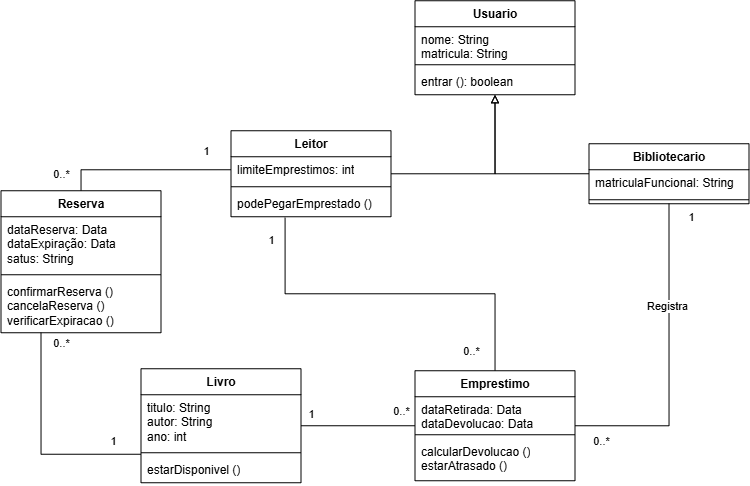

The diagram above was exported from draw.io. Its source (the exported page's mxGraphModel, read from the mxfile embedded in the PNG):
<mxGraphModel dx="393" dy="424" grid="1" gridSize="10" guides="1" tooltips="1" connect="1" arrows="1" fold="1" page="1" pageScale="1" pageWidth="1169" pageHeight="827" math="0" shadow="0">
  <root>
    <mxCell id="0" />
    <mxCell id="1" parent="0" />
    <mxCell id="nI0hv_ulQTQ-y1LbLSn6-1" parent="1" style="swimlane;fontStyle=1;align=center;verticalAlign=top;childLayout=stackLayout;horizontal=1;startSize=26;horizontalStack=0;resizeParent=1;resizeParentMax=0;resizeLast=0;collapsible=1;marginBottom=0;whiteSpace=wrap;html=1;" value="Usuario" vertex="1">
      <mxGeometry height="94" width="160" x="564" y="40" as="geometry" />
    </mxCell>
    <mxCell id="nI0hv_ulQTQ-y1LbLSn6-2" parent="nI0hv_ulQTQ-y1LbLSn6-1" style="text;strokeColor=none;fillColor=none;align=left;verticalAlign=top;spacingLeft=4;spacingRight=4;overflow=hidden;rotatable=0;points=[[0,0.5],[1,0.5]];portConstraint=eastwest;whiteSpace=wrap;html=1;" value="nome: String&lt;div&gt;matricula: String&lt;/div&gt;" vertex="1">
      <mxGeometry height="34" width="160" y="26" as="geometry" />
    </mxCell>
    <mxCell id="nI0hv_ulQTQ-y1LbLSn6-3" parent="nI0hv_ulQTQ-y1LbLSn6-1" style="line;strokeWidth=1;fillColor=none;align=left;verticalAlign=middle;spacingTop=-1;spacingLeft=3;spacingRight=3;rotatable=0;labelPosition=right;points=[];portConstraint=eastwest;strokeColor=inherit;" value="" vertex="1">
      <mxGeometry height="8" width="160" y="60" as="geometry" />
    </mxCell>
    <mxCell id="nI0hv_ulQTQ-y1LbLSn6-4" parent="nI0hv_ulQTQ-y1LbLSn6-1" style="text;strokeColor=none;fillColor=none;align=left;verticalAlign=top;spacingLeft=4;spacingRight=4;overflow=hidden;rotatable=0;points=[[0,0.5],[1,0.5]];portConstraint=eastwest;whiteSpace=wrap;html=1;" value="entrar (): boolean" vertex="1">
      <mxGeometry height="26" width="160" y="68" as="geometry" />
    </mxCell>
    <mxCell id="nI0hv_ulQTQ-y1LbLSn6-32" edge="1" parent="1" source="nI0hv_ulQTQ-y1LbLSn6-9" style="edgeStyle=orthogonalEdgeStyle;rounded=0;orthogonalLoop=1;jettySize=auto;html=1;entryX=0.5;entryY=1;entryDx=0;entryDy=0;endArrow=block;endFill=0;" target="nI0hv_ulQTQ-y1LbLSn6-1">
      <mxGeometry relative="1" as="geometry" />
    </mxCell>
    <mxCell id="nI0hv_ulQTQ-y1LbLSn6-34" edge="1" parent="1" source="nI0hv_ulQTQ-y1LbLSn6-12" style="edgeStyle=orthogonalEdgeStyle;rounded=0;orthogonalLoop=1;jettySize=auto;html=1;exitX=0.338;exitY=1.038;exitDx=0;exitDy=0;exitPerimeter=0;endArrow=none;endFill=0;" target="nI0hv_ulQTQ-y1LbLSn6-27">
      <mxGeometry relative="1" as="geometry" />
    </mxCell>
    <mxCell id="nI0hv_ulQTQ-y1LbLSn6-35" connectable="0" parent="nI0hv_ulQTQ-y1LbLSn6-34" style="edgeLabel;html=1;align=center;verticalAlign=middle;resizable=0;points=[];" value="1" vertex="1">
      <mxGeometry relative="1" x="-0.8732" y="-1" as="geometry">
        <mxPoint x="-13" as="offset" />
      </mxGeometry>
    </mxCell>
    <mxCell id="nI0hv_ulQTQ-y1LbLSn6-36" connectable="0" parent="nI0hv_ulQTQ-y1LbLSn6-34" style="edgeLabel;html=1;align=center;verticalAlign=middle;resizable=0;points=[];" value="0..*" vertex="1">
      <mxGeometry relative="1" x="0.7685" as="geometry">
        <mxPoint x="-24" y="22" as="offset" />
      </mxGeometry>
    </mxCell>
    <mxCell id="nI0hv_ulQTQ-y1LbLSn6-9" parent="1" style="swimlane;fontStyle=1;align=center;verticalAlign=top;childLayout=stackLayout;horizontal=1;startSize=26;horizontalStack=0;resizeParent=1;resizeParentMax=0;resizeLast=0;collapsible=1;marginBottom=0;whiteSpace=wrap;html=1;" value="Leitor" vertex="1">
      <mxGeometry height="86" width="160" x="380" y="170" as="geometry" />
    </mxCell>
    <mxCell id="nI0hv_ulQTQ-y1LbLSn6-10" parent="nI0hv_ulQTQ-y1LbLSn6-9" style="text;strokeColor=none;fillColor=none;align=left;verticalAlign=top;spacingLeft=4;spacingRight=4;overflow=hidden;rotatable=0;points=[[0,0.5],[1,0.5]];portConstraint=eastwest;whiteSpace=wrap;html=1;" value="limiteEmprestimos: int" vertex="1">
      <mxGeometry height="26" width="160" y="26" as="geometry" />
    </mxCell>
    <mxCell id="nI0hv_ulQTQ-y1LbLSn6-11" parent="nI0hv_ulQTQ-y1LbLSn6-9" style="line;strokeWidth=1;fillColor=none;align=left;verticalAlign=middle;spacingTop=-1;spacingLeft=3;spacingRight=3;rotatable=0;labelPosition=right;points=[];portConstraint=eastwest;strokeColor=inherit;" value="" vertex="1">
      <mxGeometry height="8" width="160" y="52" as="geometry" />
    </mxCell>
    <mxCell id="nI0hv_ulQTQ-y1LbLSn6-12" parent="nI0hv_ulQTQ-y1LbLSn6-9" style="text;strokeColor=none;fillColor=none;align=left;verticalAlign=top;spacingLeft=4;spacingRight=4;overflow=hidden;rotatable=0;points=[[0,0.5],[1,0.5]];portConstraint=eastwest;whiteSpace=wrap;html=1;" value="podePegarEmprestado ()" vertex="1">
      <mxGeometry height="26" width="160" y="60" as="geometry" />
    </mxCell>
    <mxCell id="nI0hv_ulQTQ-y1LbLSn6-37" edge="1" parent="1" source="nI0hv_ulQTQ-y1LbLSn6-19" style="edgeStyle=orthogonalEdgeStyle;rounded=0;orthogonalLoop=1;jettySize=auto;html=1;entryX=0;entryY=0.5;entryDx=0;entryDy=0;endArrow=none;endFill=0;" target="nI0hv_ulQTQ-y1LbLSn6-27">
      <mxGeometry relative="1" as="geometry" />
    </mxCell>
    <mxCell id="nI0hv_ulQTQ-y1LbLSn6-38" connectable="0" parent="nI0hv_ulQTQ-y1LbLSn6-37" style="edgeLabel;html=1;align=center;verticalAlign=middle;resizable=0;points=[];" value="1" vertex="1">
      <mxGeometry relative="1" x="-0.7193" y="1" as="geometry">
        <mxPoint x="-6" y="-11" as="offset" />
      </mxGeometry>
    </mxCell>
    <mxCell id="nI0hv_ulQTQ-y1LbLSn6-39" connectable="0" parent="nI0hv_ulQTQ-y1LbLSn6-37" style="edgeLabel;html=1;align=center;verticalAlign=middle;resizable=0;points=[];" value="0..*" vertex="1">
      <mxGeometry relative="1" x="0.614" y="2" as="geometry">
        <mxPoint x="8" y="-13" as="offset" />
      </mxGeometry>
    </mxCell>
    <mxCell id="nI0hv_ulQTQ-y1LbLSn6-19" parent="1" style="swimlane;fontStyle=1;align=center;verticalAlign=top;childLayout=stackLayout;horizontal=1;startSize=26;horizontalStack=0;resizeParent=1;resizeParentMax=0;resizeLast=0;collapsible=1;marginBottom=0;whiteSpace=wrap;html=1;" value="Livro" vertex="1">
      <mxGeometry height="114" width="160" x="290" y="408" as="geometry" />
    </mxCell>
    <mxCell id="nI0hv_ulQTQ-y1LbLSn6-20" parent="nI0hv_ulQTQ-y1LbLSn6-19" style="text;strokeColor=none;fillColor=none;align=left;verticalAlign=top;spacingLeft=4;spacingRight=4;overflow=hidden;rotatable=0;points=[[0,0.5],[1,0.5]];portConstraint=eastwest;whiteSpace=wrap;html=1;" value="titulo: String&lt;div&gt;autor: String&lt;/div&gt;&lt;div&gt;ano: int&lt;/div&gt;" vertex="1">
      <mxGeometry height="54" width="160" y="26" as="geometry" />
    </mxCell>
    <mxCell id="nI0hv_ulQTQ-y1LbLSn6-21" parent="nI0hv_ulQTQ-y1LbLSn6-19" style="line;strokeWidth=1;fillColor=none;align=left;verticalAlign=middle;spacingTop=-1;spacingLeft=3;spacingRight=3;rotatable=0;labelPosition=right;points=[];portConstraint=eastwest;strokeColor=inherit;" value="" vertex="1">
      <mxGeometry height="8" width="160" y="80" as="geometry" />
    </mxCell>
    <mxCell id="nI0hv_ulQTQ-y1LbLSn6-22" parent="nI0hv_ulQTQ-y1LbLSn6-19" style="text;strokeColor=none;fillColor=none;align=left;verticalAlign=top;spacingLeft=4;spacingRight=4;overflow=hidden;rotatable=0;points=[[0,0.5],[1,0.5]];portConstraint=eastwest;whiteSpace=wrap;html=1;" value="estarDisponivel ()" vertex="1">
      <mxGeometry height="26" width="160" y="88" as="geometry" />
    </mxCell>
    <mxCell id="nI0hv_ulQTQ-y1LbLSn6-31" edge="1" parent="1" source="nI0hv_ulQTQ-y1LbLSn6-23" style="edgeStyle=orthogonalEdgeStyle;rounded=0;orthogonalLoop=1;jettySize=auto;html=1;endArrow=block;endFill=0;exitX=0;exitY=0.5;exitDx=0;exitDy=0;">
      <mxGeometry relative="1" as="geometry">
        <mxPoint x="750" y="213" as="sourcePoint" />
        <mxPoint x="644" y="134" as="targetPoint" />
      </mxGeometry>
    </mxCell>
    <mxCell id="nI0hv_ulQTQ-y1LbLSn6-40" edge="1" parent="1" source="nI0hv_ulQTQ-y1LbLSn6-23" style="edgeStyle=orthogonalEdgeStyle;rounded=0;orthogonalLoop=1;jettySize=auto;html=1;exitX=0.5;exitY=1;exitDx=0;exitDy=0;entryX=1;entryY=0.5;entryDx=0;entryDy=0;endArrow=none;endFill=0;" target="nI0hv_ulQTQ-y1LbLSn6-27">
      <mxGeometry relative="1" as="geometry" />
    </mxCell>
    <mxCell id="nI0hv_ulQTQ-y1LbLSn6-41" connectable="0" parent="nI0hv_ulQTQ-y1LbLSn6-40" style="edgeLabel;html=1;align=center;verticalAlign=middle;resizable=0;points=[];" value="1" vertex="1">
      <mxGeometry relative="1" x="-0.8481" y="-2" as="geometry">
        <mxPoint x="24" y="-11" as="offset" />
      </mxGeometry>
    </mxCell>
    <mxCell id="nI0hv_ulQTQ-y1LbLSn6-42" connectable="0" parent="nI0hv_ulQTQ-y1LbLSn6-40" style="edgeLabel;html=1;align=center;verticalAlign=middle;resizable=0;points=[];" value="0..*" vertex="1">
      <mxGeometry relative="1" x="0.6535" y="2" as="geometry">
        <mxPoint x="-29" y="13" as="offset" />
      </mxGeometry>
    </mxCell>
    <mxCell id="nI0hv_ulQTQ-y1LbLSn6-44" connectable="0" parent="nI0hv_ulQTQ-y1LbLSn6-40" style="edgeLabel;html=1;align=center;verticalAlign=middle;resizable=0;points=[];" value="Registra" vertex="1">
      <mxGeometry relative="1" x="-0.3493" y="-2" as="geometry">
        <mxPoint as="offset" />
      </mxGeometry>
    </mxCell>
    <mxCell id="nI0hv_ulQTQ-y1LbLSn6-23" parent="1" style="swimlane;fontStyle=1;align=center;verticalAlign=top;childLayout=stackLayout;horizontal=1;startSize=26;horizontalStack=0;resizeParent=1;resizeParentMax=0;resizeLast=0;collapsible=1;marginBottom=0;whiteSpace=wrap;html=1;" value="Bibliotecario" vertex="1">
      <mxGeometry height="60" width="160" x="738" y="183" as="geometry" />
    </mxCell>
    <mxCell id="nI0hv_ulQTQ-y1LbLSn6-24" parent="nI0hv_ulQTQ-y1LbLSn6-23" style="text;strokeColor=none;fillColor=none;align=left;verticalAlign=top;spacingLeft=4;spacingRight=4;overflow=hidden;rotatable=0;points=[[0,0.5],[1,0.5]];portConstraint=eastwest;whiteSpace=wrap;html=1;" value="matriculaFuncional: String" vertex="1">
      <mxGeometry height="26" width="160" y="26" as="geometry" />
    </mxCell>
    <mxCell id="nI0hv_ulQTQ-y1LbLSn6-25" parent="nI0hv_ulQTQ-y1LbLSn6-23" style="line;strokeWidth=1;fillColor=none;align=left;verticalAlign=middle;spacingTop=-1;spacingLeft=3;spacingRight=3;rotatable=0;labelPosition=right;points=[];portConstraint=eastwest;strokeColor=inherit;" value="" vertex="1">
      <mxGeometry height="8" width="160" y="52" as="geometry" />
    </mxCell>
    <mxCell id="nI0hv_ulQTQ-y1LbLSn6-27" parent="1" style="swimlane;fontStyle=1;align=center;verticalAlign=top;childLayout=stackLayout;horizontal=1;startSize=26;horizontalStack=0;resizeParent=1;resizeParentMax=0;resizeLast=0;collapsible=1;marginBottom=0;whiteSpace=wrap;html=1;" value="Emprestimo" vertex="1">
      <mxGeometry height="110" width="160" x="564" y="410" as="geometry">
        <mxRectangle height="30" width="100" x="334" y="420" as="alternateBounds" />
      </mxGeometry>
    </mxCell>
    <mxCell id="nI0hv_ulQTQ-y1LbLSn6-28" parent="nI0hv_ulQTQ-y1LbLSn6-27" style="text;strokeColor=none;fillColor=none;align=left;verticalAlign=top;spacingLeft=4;spacingRight=4;overflow=hidden;rotatable=0;points=[[0,0.5],[1,0.5]];portConstraint=eastwest;whiteSpace=wrap;html=1;" value="dataRetirada: Data&lt;div&gt;dataDevolucao: Data&lt;/div&gt;" vertex="1">
      <mxGeometry height="34" width="160" y="26" as="geometry" />
    </mxCell>
    <mxCell id="nI0hv_ulQTQ-y1LbLSn6-29" parent="nI0hv_ulQTQ-y1LbLSn6-27" style="line;strokeWidth=1;fillColor=none;align=left;verticalAlign=middle;spacingTop=-1;spacingLeft=3;spacingRight=3;rotatable=0;labelPosition=right;points=[];portConstraint=eastwest;strokeColor=inherit;" value="" vertex="1">
      <mxGeometry height="8" width="160" y="60" as="geometry" />
    </mxCell>
    <mxCell id="nI0hv_ulQTQ-y1LbLSn6-30" parent="nI0hv_ulQTQ-y1LbLSn6-27" style="text;strokeColor=none;fillColor=none;align=left;verticalAlign=top;spacingLeft=4;spacingRight=4;overflow=hidden;rotatable=0;points=[[0,0.5],[1,0.5]];portConstraint=eastwest;whiteSpace=wrap;html=1;" value="calcularDevolucao ()&lt;div&gt;estarAtrasado ()&lt;/div&gt;" vertex="1">
      <mxGeometry height="42" width="160" y="68" as="geometry" />
    </mxCell>
    <mxCell id="nI0hv_ulQTQ-y1LbLSn6-49" edge="1" parent="1" source="nI0hv_ulQTQ-y1LbLSn6-45" style="edgeStyle=orthogonalEdgeStyle;rounded=0;orthogonalLoop=1;jettySize=auto;html=1;entryX=0;entryY=0.5;entryDx=0;entryDy=0;endArrow=none;endFill=0;" target="nI0hv_ulQTQ-y1LbLSn6-10">
      <mxGeometry relative="1" as="geometry" />
    </mxCell>
    <mxCell id="nI0hv_ulQTQ-y1LbLSn6-50" connectable="0" parent="nI0hv_ulQTQ-y1LbLSn6-49" style="edgeLabel;html=1;align=center;verticalAlign=middle;resizable=0;points=[];" value="0..*" vertex="1">
      <mxGeometry relative="1" x="-0.8135" y="-2" as="geometry">
        <mxPoint x="-22" y="-1" as="offset" />
      </mxGeometry>
    </mxCell>
    <mxCell id="nI0hv_ulQTQ-y1LbLSn6-51" connectable="0" parent="nI0hv_ulQTQ-y1LbLSn6-49" style="edgeLabel;html=1;align=center;verticalAlign=middle;resizable=0;points=[];" value="1" vertex="1">
      <mxGeometry relative="1" x="0.7103" as="geometry">
        <mxPoint y="-19" as="offset" />
      </mxGeometry>
    </mxCell>
    <mxCell id="nI0hv_ulQTQ-y1LbLSn6-53" edge="1" parent="1" source="nI0hv_ulQTQ-y1LbLSn6-45" style="edgeStyle=orthogonalEdgeStyle;rounded=0;orthogonalLoop=1;jettySize=auto;html=1;exitX=0.25;exitY=1;exitDx=0;exitDy=0;entryX=0;entryY=0.75;entryDx=0;entryDy=0;endArrow=none;endFill=0;" target="nI0hv_ulQTQ-y1LbLSn6-19">
      <mxGeometry relative="1" as="geometry" />
    </mxCell>
    <mxCell id="nI0hv_ulQTQ-y1LbLSn6-54" connectable="0" parent="nI0hv_ulQTQ-y1LbLSn6-53" style="edgeLabel;html=1;align=center;verticalAlign=middle;resizable=0;points=[];" value="0..*&lt;div&gt;&lt;br&gt;&lt;/div&gt;" vertex="1">
      <mxGeometry relative="1" x="-0.8432" y="3" as="geometry">
        <mxPoint x="17" as="offset" />
      </mxGeometry>
    </mxCell>
    <mxCell id="nI0hv_ulQTQ-y1LbLSn6-55" connectable="0" parent="nI0hv_ulQTQ-y1LbLSn6-53" style="edgeLabel;html=1;align=center;verticalAlign=middle;resizable=0;points=[];" value="1" vertex="1">
      <mxGeometry relative="1" x="0.7497" y="-2" as="geometry">
        <mxPoint y="-15" as="offset" />
      </mxGeometry>
    </mxCell>
    <mxCell id="nI0hv_ulQTQ-y1LbLSn6-45" parent="1" style="swimlane;fontStyle=1;align=center;verticalAlign=top;childLayout=stackLayout;horizontal=1;startSize=26;horizontalStack=0;resizeParent=1;resizeParentMax=0;resizeLast=0;collapsible=1;marginBottom=0;whiteSpace=wrap;html=1;" value="Reserva" vertex="1">
      <mxGeometry height="142" width="160" x="150" y="230" as="geometry" />
    </mxCell>
    <mxCell id="nI0hv_ulQTQ-y1LbLSn6-46" parent="nI0hv_ulQTQ-y1LbLSn6-45" style="text;strokeColor=none;fillColor=none;align=left;verticalAlign=top;spacingLeft=4;spacingRight=4;overflow=hidden;rotatable=0;points=[[0,0.5],[1,0.5]];portConstraint=eastwest;whiteSpace=wrap;html=1;" value="dataReserva: Data&lt;div&gt;dataExpiração: Data&lt;/div&gt;&lt;div&gt;satus: String&lt;/div&gt;" vertex="1">
      <mxGeometry height="54" width="160" y="26" as="geometry" />
    </mxCell>
    <mxCell id="nI0hv_ulQTQ-y1LbLSn6-47" parent="nI0hv_ulQTQ-y1LbLSn6-45" style="line;strokeWidth=1;fillColor=none;align=left;verticalAlign=middle;spacingTop=-1;spacingLeft=3;spacingRight=3;rotatable=0;labelPosition=right;points=[];portConstraint=eastwest;strokeColor=inherit;" value="" vertex="1">
      <mxGeometry height="8" width="160" y="80" as="geometry" />
    </mxCell>
    <mxCell id="nI0hv_ulQTQ-y1LbLSn6-48" parent="nI0hv_ulQTQ-y1LbLSn6-45" style="text;strokeColor=none;fillColor=none;align=left;verticalAlign=top;spacingLeft=4;spacingRight=4;overflow=hidden;rotatable=0;points=[[0,0.5],[1,0.5]];portConstraint=eastwest;whiteSpace=wrap;html=1;" value="confirmarReserva ()&lt;div&gt;cancelaReserva ()&lt;/div&gt;&lt;div&gt;verificarExpiracao ()&lt;/div&gt;" vertex="1">
      <mxGeometry height="54" width="160" y="88" as="geometry" />
    </mxCell>
  </root>
</mxGraphModel>